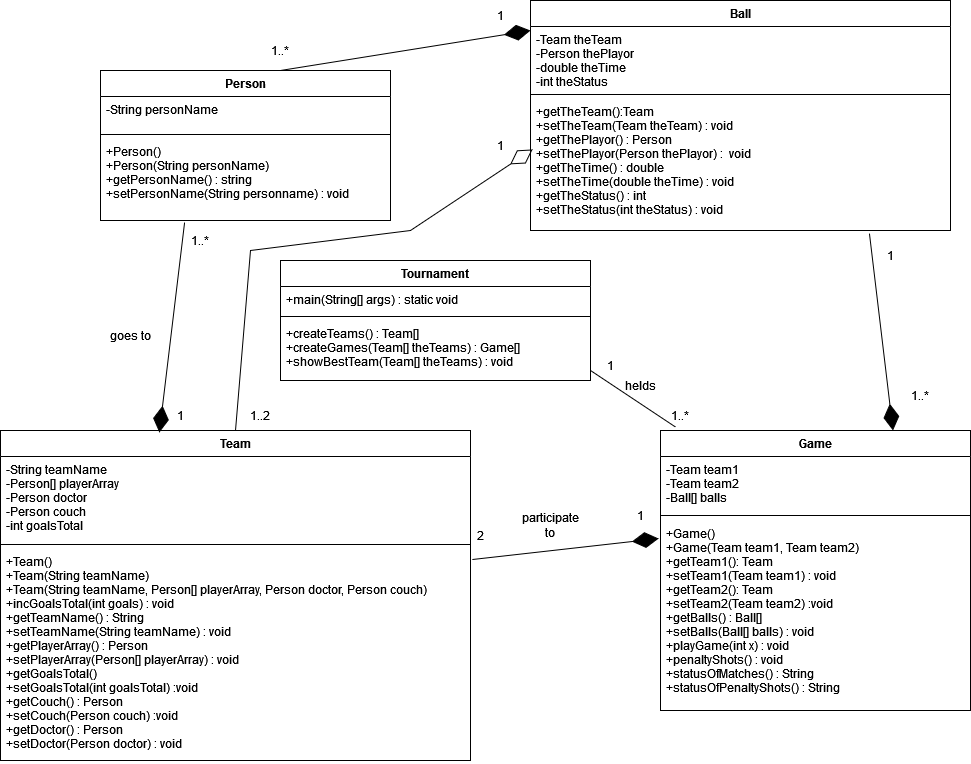

The diagram above was exported from draw.io. Its source (the exported page's mxGraphModel, read from the mxfile embedded in the PNG):
<mxGraphModel dx="1220" dy="468" grid="1" gridSize="10" guides="1" tooltips="1" connect="1" arrows="1" fold="1" page="1" pageScale="1" pageWidth="850" pageHeight="1100" math="0" shadow="0">
  <root>
    <mxCell id="0" />
    <mxCell id="1" parent="0" />
    <mxCell id="9Sj6vkRr94UXDYNd8oi1-1" value="Person" style="swimlane;fontStyle=1;align=center;verticalAlign=top;childLayout=stackLayout;horizontal=1;startSize=26;horizontalStack=0;resizeParent=1;resizeParentMax=0;resizeLast=0;collapsible=1;marginBottom=0;" vertex="1" parent="1">
      <mxGeometry x="310" y="390" width="290" height="150" as="geometry" />
    </mxCell>
    <mxCell id="9Sj6vkRr94UXDYNd8oi1-2" value="-String personName" style="text;strokeColor=none;fillColor=none;align=left;verticalAlign=top;spacingLeft=4;spacingRight=4;overflow=hidden;rotatable=0;points=[[0,0.5],[1,0.5]];portConstraint=eastwest;" vertex="1" parent="9Sj6vkRr94UXDYNd8oi1-1">
      <mxGeometry y="26" width="290" height="34" as="geometry" />
    </mxCell>
    <mxCell id="9Sj6vkRr94UXDYNd8oi1-3" value="" style="line;strokeWidth=1;fillColor=none;align=left;verticalAlign=middle;spacingTop=-1;spacingLeft=3;spacingRight=3;rotatable=0;labelPosition=right;points=[];portConstraint=eastwest;" vertex="1" parent="9Sj6vkRr94UXDYNd8oi1-1">
      <mxGeometry y="60" width="290" height="8" as="geometry" />
    </mxCell>
    <mxCell id="9Sj6vkRr94UXDYNd8oi1-4" value="+Person() &#10;+Person(String personName)&#10;+getPersonName() : string&#10;+setPersonName(String personname) : void&#10;" style="text;strokeColor=none;fillColor=none;align=left;verticalAlign=top;spacingLeft=4;spacingRight=4;overflow=hidden;rotatable=0;points=[[0,0.5],[1,0.5]];portConstraint=eastwest;" vertex="1" parent="9Sj6vkRr94UXDYNd8oi1-1">
      <mxGeometry y="68" width="290" height="82" as="geometry" />
    </mxCell>
    <mxCell id="9Sj6vkRr94UXDYNd8oi1-6" value="Team" style="swimlane;fontStyle=1;align=center;verticalAlign=top;childLayout=stackLayout;horizontal=1;startSize=26;horizontalStack=0;resizeParent=1;resizeParentMax=0;resizeLast=0;collapsible=1;marginBottom=0;" vertex="1" parent="1">
      <mxGeometry x="210" y="750" width="470" height="330" as="geometry" />
    </mxCell>
    <mxCell id="9Sj6vkRr94UXDYNd8oi1-7" value="-String teamName&#10;-Person[] playerArray&#10;-Person doctor&#10;-Person couch&#10;-int goalsTotal&#10;" style="text;strokeColor=none;fillColor=none;align=left;verticalAlign=top;spacingLeft=4;spacingRight=4;overflow=hidden;rotatable=0;points=[[0,0.5],[1,0.5]];portConstraint=eastwest;" vertex="1" parent="9Sj6vkRr94UXDYNd8oi1-6">
      <mxGeometry y="26" width="470" height="84" as="geometry" />
    </mxCell>
    <mxCell id="9Sj6vkRr94UXDYNd8oi1-8" value="" style="line;strokeWidth=1;fillColor=none;align=left;verticalAlign=middle;spacingTop=-1;spacingLeft=3;spacingRight=3;rotatable=0;labelPosition=right;points=[];portConstraint=eastwest;" vertex="1" parent="9Sj6vkRr94UXDYNd8oi1-6">
      <mxGeometry y="110" width="470" height="8" as="geometry" />
    </mxCell>
    <mxCell id="9Sj6vkRr94UXDYNd8oi1-9" value="+Team()&#10;+Team(String teamName) &#10;+Team(String teamName, Person[] playerArray, Person doctor, Person couch)  &#10;+incGoalsTotal(int goals) : void&#10;+getTeamName() : String&#10;+setTeamName(String teamName) : void&#10;+getPlayerArray() : Person&#10;+setPlayerArray(Person[] playerArray) : void&#10;+getGoalsTotal() &#10;+setGoalsTotal(int goalsTotal) :void&#10;+getCouch() : Person&#10;+setCouch(Person couch) :void&#10;+getDoctor() : Person&#10;+setDoctor(Person doctor) : void&#10;" style="text;strokeColor=none;fillColor=none;align=left;verticalAlign=top;spacingLeft=4;spacingRight=4;overflow=hidden;rotatable=0;points=[[0,0.5],[1,0.5]];portConstraint=eastwest;" vertex="1" parent="9Sj6vkRr94UXDYNd8oi1-6">
      <mxGeometry y="118" width="470" height="212" as="geometry" />
    </mxCell>
    <mxCell id="9Sj6vkRr94UXDYNd8oi1-10" value="Ball" style="swimlane;fontStyle=1;align=center;verticalAlign=top;childLayout=stackLayout;horizontal=1;startSize=26;horizontalStack=0;resizeParent=1;resizeParentMax=0;resizeLast=0;collapsible=1;marginBottom=0;" vertex="1" parent="1">
      <mxGeometry x="740" y="320" width="420" height="230" as="geometry" />
    </mxCell>
    <mxCell id="9Sj6vkRr94UXDYNd8oi1-11" value="-Team theTeam&#10;-Person thePlayor&#10;-double theTime&#10;-int theStatus&#10;" style="text;strokeColor=none;fillColor=none;align=left;verticalAlign=top;spacingLeft=4;spacingRight=4;overflow=hidden;rotatable=0;points=[[0,0.5],[1,0.5]];portConstraint=eastwest;" vertex="1" parent="9Sj6vkRr94UXDYNd8oi1-10">
      <mxGeometry y="26" width="420" height="64" as="geometry" />
    </mxCell>
    <mxCell id="9Sj6vkRr94UXDYNd8oi1-12" value="" style="line;strokeWidth=1;fillColor=none;align=left;verticalAlign=middle;spacingTop=-1;spacingLeft=3;spacingRight=3;rotatable=0;labelPosition=right;points=[];portConstraint=eastwest;" vertex="1" parent="9Sj6vkRr94UXDYNd8oi1-10">
      <mxGeometry y="90" width="420" height="8" as="geometry" />
    </mxCell>
    <mxCell id="9Sj6vkRr94UXDYNd8oi1-13" value="+getTheTeam():Team&#10;+setTheTeam(Team theTeam) : void&#10;+getThePlayor() : Person&#10;+setThePlayor(Person thePlayor) :  void&#10;+getTheTime() : double&#10;+setTheTime(double theTime) : void&#10;+getTheStatus() : int&#10;+setTheStatus(int theStatus) : void&#10;" style="text;strokeColor=none;fillColor=none;align=left;verticalAlign=top;spacingLeft=4;spacingRight=4;overflow=hidden;rotatable=0;points=[[0,0.5],[1,0.5]];portConstraint=eastwest;" vertex="1" parent="9Sj6vkRr94UXDYNd8oi1-10">
      <mxGeometry y="98" width="420" height="132" as="geometry" />
    </mxCell>
    <mxCell id="9Sj6vkRr94UXDYNd8oi1-14" value="Game" style="swimlane;fontStyle=1;align=center;verticalAlign=top;childLayout=stackLayout;horizontal=1;startSize=26;horizontalStack=0;resizeParent=1;resizeParentMax=0;resizeLast=0;collapsible=1;marginBottom=0;" vertex="1" parent="1">
      <mxGeometry x="870" y="750" width="310" height="280" as="geometry" />
    </mxCell>
    <mxCell id="9Sj6vkRr94UXDYNd8oi1-15" value="-Team team1&#10;-Team team2&#10;-Ball[] balls&#10;" style="text;strokeColor=none;fillColor=none;align=left;verticalAlign=top;spacingLeft=4;spacingRight=4;overflow=hidden;rotatable=0;points=[[0,0.5],[1,0.5]];portConstraint=eastwest;" vertex="1" parent="9Sj6vkRr94UXDYNd8oi1-14">
      <mxGeometry y="26" width="310" height="54" as="geometry" />
    </mxCell>
    <mxCell id="9Sj6vkRr94UXDYNd8oi1-16" value="" style="line;strokeWidth=1;fillColor=none;align=left;verticalAlign=middle;spacingTop=-1;spacingLeft=3;spacingRight=3;rotatable=0;labelPosition=right;points=[];portConstraint=eastwest;" vertex="1" parent="9Sj6vkRr94UXDYNd8oi1-14">
      <mxGeometry y="80" width="310" height="10" as="geometry" />
    </mxCell>
    <mxCell id="9Sj6vkRr94UXDYNd8oi1-17" value="+Game()&#10;+Game(Team team1, Team team2)&#10;+getTeam1(): Team&#10;+setTeam1(Team team1) : void&#10;+getTeam2(): Team&#10;+setTeam2(Team team2) :void&#10;+getBalls() : Ball[]&#10;+setBalls(Ball[] balls) : void&#10;+playGame(int x) : void&#10;+penaltyShots() : void&#10;+statusOfMatches() : String&#10;+statusOfPenaltyShots() : String&#10;&#10;" style="text;strokeColor=none;fillColor=none;align=left;verticalAlign=top;spacingLeft=4;spacingRight=4;overflow=hidden;rotatable=0;points=[[0,0.5],[1,0.5]];portConstraint=eastwest;" vertex="1" parent="9Sj6vkRr94UXDYNd8oi1-14">
      <mxGeometry y="90" width="310" height="190" as="geometry" />
    </mxCell>
    <mxCell id="9Sj6vkRr94UXDYNd8oi1-18" value="Tournament" style="swimlane;fontStyle=1;align=center;verticalAlign=top;childLayout=stackLayout;horizontal=1;startSize=26;horizontalStack=0;resizeParent=1;resizeParentMax=0;resizeLast=0;collapsible=1;marginBottom=0;" vertex="1" parent="1">
      <mxGeometry x="490" y="580" width="310" height="120" as="geometry" />
    </mxCell>
    <mxCell id="9Sj6vkRr94UXDYNd8oi1-19" value="+main(String[] args) : static void" style="text;strokeColor=none;fillColor=none;align=left;verticalAlign=top;spacingLeft=4;spacingRight=4;overflow=hidden;rotatable=0;points=[[0,0.5],[1,0.5]];portConstraint=eastwest;" vertex="1" parent="9Sj6vkRr94UXDYNd8oi1-18">
      <mxGeometry y="26" width="310" height="26" as="geometry" />
    </mxCell>
    <mxCell id="9Sj6vkRr94UXDYNd8oi1-20" value="" style="line;strokeWidth=1;fillColor=none;align=left;verticalAlign=middle;spacingTop=-1;spacingLeft=3;spacingRight=3;rotatable=0;labelPosition=right;points=[];portConstraint=eastwest;" vertex="1" parent="9Sj6vkRr94UXDYNd8oi1-18">
      <mxGeometry y="52" width="310" height="8" as="geometry" />
    </mxCell>
    <mxCell id="9Sj6vkRr94UXDYNd8oi1-21" value="+createTeams() : Team[]&#10;+createGames(Team[] theTeams) : Game[]&#10;+showBestTeam(Team[] theTeams) : void&#10;" style="text;strokeColor=none;fillColor=none;align=left;verticalAlign=top;spacingLeft=4;spacingRight=4;overflow=hidden;rotatable=0;points=[[0,0.5],[1,0.5]];portConstraint=eastwest;" vertex="1" parent="9Sj6vkRr94UXDYNd8oi1-18">
      <mxGeometry y="60" width="310" height="60" as="geometry" />
    </mxCell>
    <mxCell id="9Sj6vkRr94UXDYNd8oi1-23" value="1..*" style="text;html=1;strokeColor=none;fillColor=none;align=center;verticalAlign=middle;whiteSpace=wrap;rounded=0;" vertex="1" parent="1">
      <mxGeometry x="380" y="540" width="60" height="40" as="geometry" />
    </mxCell>
    <mxCell id="9Sj6vkRr94UXDYNd8oi1-24" value="1" style="text;html=1;strokeColor=none;fillColor=none;align=center;verticalAlign=middle;whiteSpace=wrap;rounded=0;" vertex="1" parent="1">
      <mxGeometry x="360" y="720" width="60" height="30" as="geometry" />
    </mxCell>
    <mxCell id="9Sj6vkRr94UXDYNd8oi1-26" value="2" style="text;html=1;strokeColor=none;fillColor=none;align=center;verticalAlign=middle;whiteSpace=wrap;rounded=0;" vertex="1" parent="1">
      <mxGeometry x="660" y="840" width="60" height="30" as="geometry" />
    </mxCell>
    <mxCell id="9Sj6vkRr94UXDYNd8oi1-27" value="1" style="text;html=1;strokeColor=none;fillColor=none;align=center;verticalAlign=middle;whiteSpace=wrap;rounded=0;" vertex="1" parent="1">
      <mxGeometry x="820" y="820" width="60" height="30" as="geometry" />
    </mxCell>
    <mxCell id="9Sj6vkRr94UXDYNd8oi1-28" value="" style="endArrow=none;html=1;rounded=0;entryX=0.049;entryY=-0.012;entryDx=0;entryDy=0;entryPerimeter=0;exitX=1;exitY=0.833;exitDx=0;exitDy=0;exitPerimeter=0;" edge="1" parent="1" source="9Sj6vkRr94UXDYNd8oi1-21" target="9Sj6vkRr94UXDYNd8oi1-14">
      <mxGeometry width="50" height="50" relative="1" as="geometry">
        <mxPoint x="710" y="630" as="sourcePoint" />
        <mxPoint x="760" y="580" as="targetPoint" />
      </mxGeometry>
    </mxCell>
    <mxCell id="9Sj6vkRr94UXDYNd8oi1-30" value="1..*" style="text;html=1;strokeColor=none;fillColor=none;align=center;verticalAlign=middle;whiteSpace=wrap;rounded=0;" vertex="1" parent="1">
      <mxGeometry x="860" y="720" width="60" height="30" as="geometry" />
    </mxCell>
    <mxCell id="9Sj6vkRr94UXDYNd8oi1-31" value="1" style="text;html=1;strokeColor=none;fillColor=none;align=center;verticalAlign=middle;whiteSpace=wrap;rounded=0;" vertex="1" parent="1">
      <mxGeometry x="790" y="670" width="60" height="30" as="geometry" />
    </mxCell>
    <mxCell id="9Sj6vkRr94UXDYNd8oi1-32" value="helds" style="text;html=1;strokeColor=none;fillColor=none;align=center;verticalAlign=middle;whiteSpace=wrap;rounded=0;" vertex="1" parent="1">
      <mxGeometry x="820" y="690" width="60" height="30" as="geometry" />
    </mxCell>
    <mxCell id="9Sj6vkRr94UXDYNd8oi1-39" value="" style="endArrow=diamondThin;endFill=1;endSize=24;html=1;rounded=0;exitX=0.29;exitY=1.024;exitDx=0;exitDy=0;exitPerimeter=0;entryX=0.338;entryY=0.006;entryDx=0;entryDy=0;entryPerimeter=0;" edge="1" parent="1" source="9Sj6vkRr94UXDYNd8oi1-4" target="9Sj6vkRr94UXDYNd8oi1-6">
      <mxGeometry width="160" relative="1" as="geometry">
        <mxPoint x="930" y="610" as="sourcePoint" />
        <mxPoint x="1090" y="610" as="targetPoint" />
      </mxGeometry>
    </mxCell>
    <mxCell id="9Sj6vkRr94UXDYNd8oi1-40" value="" style="endArrow=diamondThin;endFill=1;endSize=24;html=1;rounded=0;exitX=0.5;exitY=1;exitDx=0;exitDy=0;entryX=0;entryY=0.063;entryDx=0;entryDy=0;entryPerimeter=0;" edge="1" parent="1" source="9Sj6vkRr94UXDYNd8oi1-42" target="9Sj6vkRr94UXDYNd8oi1-11">
      <mxGeometry width="160" relative="1" as="geometry">
        <mxPoint x="660" y="520" as="sourcePoint" />
        <mxPoint x="730" y="350" as="targetPoint" />
      </mxGeometry>
    </mxCell>
    <mxCell id="9Sj6vkRr94UXDYNd8oi1-41" value="1" style="text;html=1;strokeColor=none;fillColor=none;align=center;verticalAlign=middle;whiteSpace=wrap;rounded=0;" vertex="1" parent="1">
      <mxGeometry x="680" y="320" width="60" height="30" as="geometry" />
    </mxCell>
    <mxCell id="9Sj6vkRr94UXDYNd8oi1-42" value="1..*" style="text;html=1;strokeColor=none;fillColor=none;align=center;verticalAlign=middle;whiteSpace=wrap;rounded=0;" vertex="1" parent="1">
      <mxGeometry x="460" y="350" width="60" height="40" as="geometry" />
    </mxCell>
    <mxCell id="9Sj6vkRr94UXDYNd8oi1-44" value="" style="endArrow=diamondThin;endFill=0;endSize=24;html=1;rounded=0;exitX=0.5;exitY=0;exitDx=0;exitDy=0;entryX=0.005;entryY=0.386;entryDx=0;entryDy=0;entryPerimeter=0;" edge="1" parent="1" source="9Sj6vkRr94UXDYNd8oi1-6" target="9Sj6vkRr94UXDYNd8oi1-13">
      <mxGeometry width="160" relative="1" as="geometry">
        <mxPoint x="660" y="560" as="sourcePoint" />
        <mxPoint x="730" y="400" as="targetPoint" />
        <Array as="points">
          <mxPoint x="460" y="570" />
          <mxPoint x="620" y="550" />
        </Array>
      </mxGeometry>
    </mxCell>
    <mxCell id="9Sj6vkRr94UXDYNd8oi1-45" value="1" style="text;html=1;strokeColor=none;fillColor=none;align=center;verticalAlign=middle;whiteSpace=wrap;rounded=0;" vertex="1" parent="1">
      <mxGeometry x="680" y="450" width="60" height="30" as="geometry" />
    </mxCell>
    <mxCell id="9Sj6vkRr94UXDYNd8oi1-46" value="1..2" style="text;html=1;strokeColor=none;fillColor=none;align=center;verticalAlign=middle;whiteSpace=wrap;rounded=0;" vertex="1" parent="1">
      <mxGeometry x="440" y="720" width="60" height="30" as="geometry" />
    </mxCell>
    <mxCell id="9Sj6vkRr94UXDYNd8oi1-47" value="" style="endArrow=diamondThin;endFill=1;endSize=24;html=1;rounded=0;entryX=-0.006;entryY=0.095;entryDx=0;entryDy=0;entryPerimeter=0;exitX=1.004;exitY=0.052;exitDx=0;exitDy=0;exitPerimeter=0;" edge="1" parent="1" source="9Sj6vkRr94UXDYNd8oi1-9" target="9Sj6vkRr94UXDYNd8oi1-17">
      <mxGeometry width="160" relative="1" as="geometry">
        <mxPoint x="660" y="780" as="sourcePoint" />
        <mxPoint x="820" y="780" as="targetPoint" />
      </mxGeometry>
    </mxCell>
    <mxCell id="9Sj6vkRr94UXDYNd8oi1-48" value="participate to" style="text;html=1;strokeColor=none;fillColor=none;align=center;verticalAlign=middle;whiteSpace=wrap;rounded=0;" vertex="1" parent="1">
      <mxGeometry x="730" y="830" width="60" height="30" as="geometry" />
    </mxCell>
    <mxCell id="9Sj6vkRr94UXDYNd8oi1-49" value="goes to" style="text;html=1;strokeColor=none;fillColor=none;align=center;verticalAlign=middle;whiteSpace=wrap;rounded=0;" vertex="1" parent="1">
      <mxGeometry x="310" y="640" width="60" height="30" as="geometry" />
    </mxCell>
    <mxCell id="9Sj6vkRr94UXDYNd8oi1-50" value="" style="endArrow=diamondThin;endFill=1;endSize=24;html=1;rounded=0;exitX=0.807;exitY=1.023;exitDx=0;exitDy=0;exitPerimeter=0;entryX=0.75;entryY=0;entryDx=0;entryDy=0;" edge="1" parent="1" source="9Sj6vkRr94UXDYNd8oi1-13" target="9Sj6vkRr94UXDYNd8oi1-14">
      <mxGeometry width="160" relative="1" as="geometry">
        <mxPoint x="660" y="780" as="sourcePoint" />
        <mxPoint x="820" y="780" as="targetPoint" />
      </mxGeometry>
    </mxCell>
    <mxCell id="9Sj6vkRr94UXDYNd8oi1-51" value="1..*" style="text;html=1;strokeColor=none;fillColor=none;align=center;verticalAlign=middle;whiteSpace=wrap;rounded=0;" vertex="1" parent="1">
      <mxGeometry x="1100" y="700" width="60" height="30" as="geometry" />
    </mxCell>
    <mxCell id="9Sj6vkRr94UXDYNd8oi1-52" value="1" style="text;html=1;strokeColor=none;fillColor=none;align=center;verticalAlign=middle;whiteSpace=wrap;rounded=0;" vertex="1" parent="1">
      <mxGeometry x="1070" y="560" width="60" height="30" as="geometry" />
    </mxCell>
  </root>
</mxGraphModel>